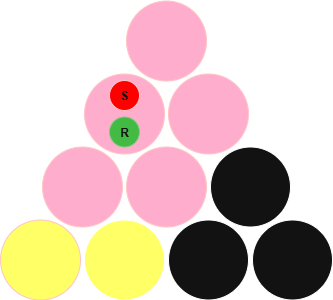

The diagram above was exported from draw.io. Its source (the exported page's mxGraphModel, read from the mxfile embedded in the PNG):
<mxGraphModel dx="832" dy="804" grid="1" gridSize="10" guides="1" tooltips="1" connect="1" arrows="1" fold="1" page="1" pageScale="1" pageWidth="850" pageHeight="1100" math="0" shadow="0">
  <root>
    <mxCell id="0" />
    <mxCell id="1" parent="0" />
    <mxCell id="2" value="" style="ellipse;whiteSpace=wrap;html=1;aspect=fixed;fillColor=light-dark(#A20025,#FFFF66);fontColor=#ffffff;strokeColor=#6F0000;" vertex="1" parent="1">
      <mxGeometry x="745" y="1147.5" width="80" height="80" as="geometry" />
    </mxCell>
    <mxCell id="3" value="" style="ellipse;whiteSpace=wrap;html=1;aspect=fixed;fillColor=light-dark(#A20025,#FFFF66);" vertex="1" parent="1">
      <mxGeometry x="829" y="1147.5" width="80" height="80" as="geometry" />
    </mxCell>
    <mxCell id="4" value="" style="ellipse;whiteSpace=wrap;html=1;aspect=fixed;" vertex="1" parent="1">
      <mxGeometry x="913" y="1147.5" width="80" height="80" as="geometry" />
    </mxCell>
    <mxCell id="5" value="" style="ellipse;whiteSpace=wrap;html=1;aspect=fixed;" vertex="1" parent="1">
      <mxGeometry x="997" y="1147.5" width="80" height="80" as="geometry" />
    </mxCell>
    <mxCell id="6" value="" style="ellipse;whiteSpace=wrap;html=1;aspect=fixed;fillColor=#a20025;fontColor=#ffffff;strokeColor=#6F0000;" vertex="1" parent="1">
      <mxGeometry x="787" y="1074.5" width="80" height="80" as="geometry" />
    </mxCell>
    <mxCell id="7" value="" style="ellipse;whiteSpace=wrap;html=1;aspect=fixed;fillColor=#a20025;fontColor=#ffffff;strokeColor=#6F0000;" vertex="1" parent="1">
      <mxGeometry x="871" y="1074.5" width="80" height="80" as="geometry" />
    </mxCell>
    <mxCell id="8" value="" style="ellipse;whiteSpace=wrap;html=1;aspect=fixed;" vertex="1" parent="1">
      <mxGeometry x="955" y="1074.5" width="80" height="80" as="geometry" />
    </mxCell>
    <mxCell id="9" value="" style="ellipse;whiteSpace=wrap;html=1;aspect=fixed;fillColor=#a20025;fontColor=#ffffff;strokeColor=#6F0000;" vertex="1" parent="1">
      <mxGeometry x="829" y="1001.5" width="80" height="80" as="geometry" />
    </mxCell>
    <mxCell id="10" value="" style="ellipse;whiteSpace=wrap;html=1;aspect=fixed;fillColor=#a20025;fontColor=#ffffff;strokeColor=#6F0000;" vertex="1" parent="1">
      <mxGeometry x="913" y="1001.5" width="80" height="80" as="geometry" />
    </mxCell>
    <mxCell id="11" value="" style="ellipse;whiteSpace=wrap;html=1;aspect=fixed;fillColor=#a20025;fontColor=#ffffff;strokeColor=#6F0000;" vertex="1" parent="1">
      <mxGeometry x="871" y="928.5" width="80" height="80" as="geometry" />
    </mxCell>
    <mxCell id="12" value="&lt;b&gt;S&lt;/b&gt;" style="ellipse;whiteSpace=wrap;html=1;aspect=fixed;fillColor=light-dark(#A20025,#FF0000);fontColor=#ffffff;strokeColor=#6F0000;" vertex="1" parent="1">
      <mxGeometry x="854" y="1008" width="30" height="30" as="geometry" />
    </mxCell>
    <mxCell id="13" value="&lt;b&gt;R&lt;/b&gt;" style="ellipse;whiteSpace=wrap;html=1;aspect=fixed;fillColor=#008a00;fontColor=#ffffff;strokeColor=#005700;" vertex="1" parent="1">
      <mxGeometry x="854" y="1044.5" width="30" height="30" as="geometry" />
    </mxCell>
  </root>
</mxGraphModel>